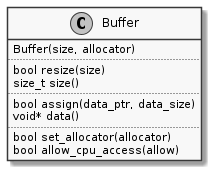

The diagram above was rendered by PlantUML. Its source (embedded in the PNG):
@startuml
skinparam monochrome true
skinparam handwritten false
class Buffer {
    Buffer(size, allocator)
    ..
    bool resize(size)
    size_t size()
    ..
    bool assign(data_ptr, data_size)
    void* data()
    ..
    bool set_allocator(allocator)
    bool allow_cpu_access(allow)
}

@enduml